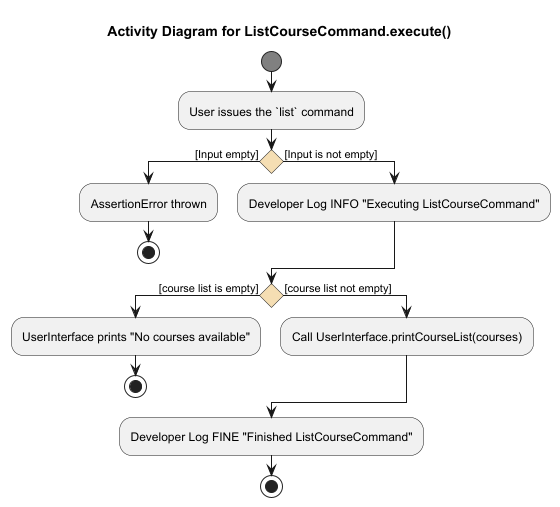

The diagram above was rendered by PlantUML. Its source (embedded in the PNG):
@startuml
title Activity Diagram for ListCourseCommand.execute()

skinparam ActivityStartColor #Gray
skinparam ActivityEndColor #Gray
skinparam ActivityDiamondBackgroundColor #Wheat
skinparam Padding 1
skinparam ParticipantPadding 1
skinparam BoxPadding 1
skinparam conditionStyle diamond

start
:User issues the `list` command;

if () then ([Input empty])
    :AssertionError thrown;
    stop
else ([Input is not empty])
    :Developer Log INFO "Executing ListCourseCommand";
endif

if () then ([course list is empty])
    :UserInterface prints "No courses available";
    stop
else ([course list not empty])
    :Call UserInterface.printCourseList(courses);
endif

:Developer Log FINE "Finished ListCourseCommand";
stop
@enduml